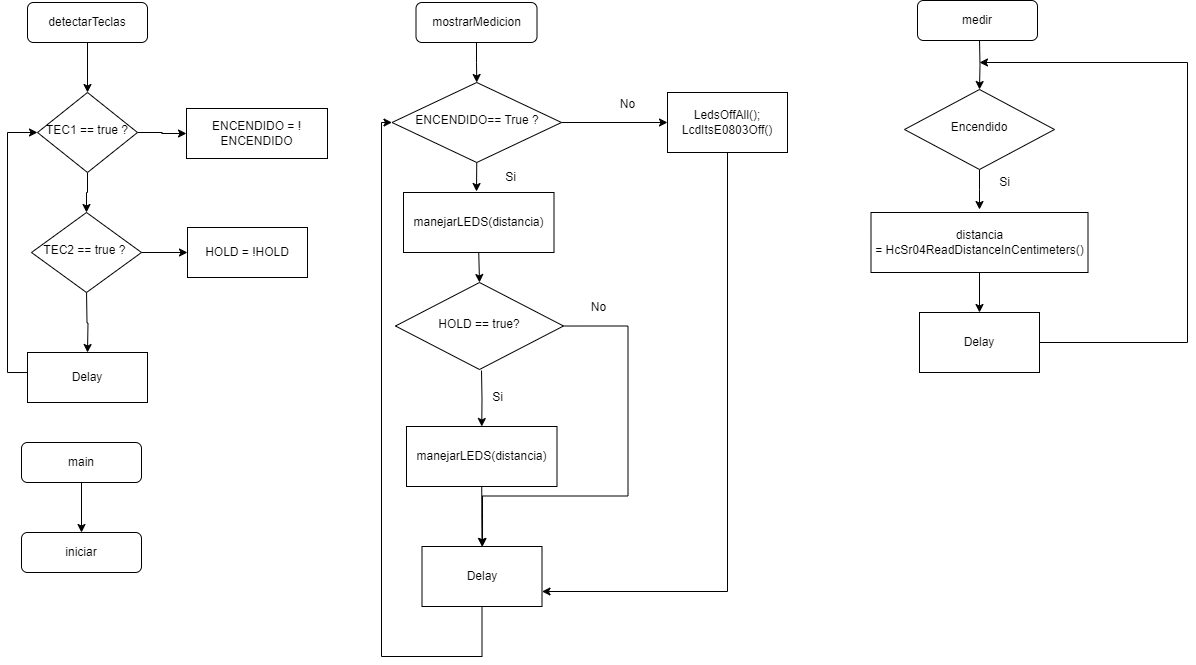

The diagram above was exported from draw.io. Its source (the exported page's mxGraphModel, read from the mxfile embedded in the PNG):
<mxGraphModel dx="880" dy="460" grid="1" gridSize="10" guides="1" tooltips="1" connect="1" arrows="1" fold="1" page="1" pageScale="1" pageWidth="827" pageHeight="1169" math="0" shadow="0">
  <root>
    <mxCell id="WIyWlLk6GJQsqaUBKTNV-0" />
    <mxCell id="WIyWlLk6GJQsqaUBKTNV-1" parent="WIyWlLk6GJQsqaUBKTNV-0" />
    <mxCell id="B9J15k9DB_O1gnySarr_-12" value="" style="edgeStyle=orthogonalEdgeStyle;rounded=0;orthogonalLoop=1;jettySize=auto;html=1;" parent="WIyWlLk6GJQsqaUBKTNV-1" source="WIyWlLk6GJQsqaUBKTNV-3" target="WIyWlLk6GJQsqaUBKTNV-6" edge="1">
      <mxGeometry relative="1" as="geometry" />
    </mxCell>
    <mxCell id="WIyWlLk6GJQsqaUBKTNV-3" value="detectarTeclas" style="rounded=1;whiteSpace=wrap;html=1;fontSize=12;glass=0;strokeWidth=1;shadow=0;" parent="WIyWlLk6GJQsqaUBKTNV-1" vertex="1">
      <mxGeometry x="140" y="80" width="120" height="40" as="geometry" />
    </mxCell>
    <mxCell id="B9J15k9DB_O1gnySarr_-13" value="" style="edgeStyle=orthogonalEdgeStyle;rounded=0;orthogonalLoop=1;jettySize=auto;html=1;" parent="WIyWlLk6GJQsqaUBKTNV-1" source="WIyWlLk6GJQsqaUBKTNV-6" target="WIyWlLk6GJQsqaUBKTNV-10" edge="1">
      <mxGeometry relative="1" as="geometry" />
    </mxCell>
    <mxCell id="B9J15k9DB_O1gnySarr_-17" value="" style="edgeStyle=orthogonalEdgeStyle;rounded=0;orthogonalLoop=1;jettySize=auto;html=1;" parent="WIyWlLk6GJQsqaUBKTNV-1" source="WIyWlLk6GJQsqaUBKTNV-6" target="B9J15k9DB_O1gnySarr_-9" edge="1">
      <mxGeometry relative="1" as="geometry" />
    </mxCell>
    <mxCell id="WIyWlLk6GJQsqaUBKTNV-6" value="TEC1 == true ?" style="rhombus;whiteSpace=wrap;html=1;shadow=0;fontFamily=Helvetica;fontSize=12;align=center;strokeWidth=1;spacing=6;spacingTop=-4;" parent="WIyWlLk6GJQsqaUBKTNV-1" vertex="1">
      <mxGeometry x="150" y="170" width="100" height="80" as="geometry" />
    </mxCell>
    <mxCell id="B9J15k9DB_O1gnySarr_-14" value="" style="edgeStyle=orthogonalEdgeStyle;rounded=0;orthogonalLoop=1;jettySize=auto;html=1;" parent="WIyWlLk6GJQsqaUBKTNV-1" edge="1">
      <mxGeometry relative="1" as="geometry">
        <mxPoint x="199.03999999999996" y="369.9709090909091" as="sourcePoint" />
        <mxPoint x="200" y="430" as="targetPoint" />
      </mxGeometry>
    </mxCell>
    <mxCell id="B9J15k9DB_O1gnySarr_-18" value="" style="edgeStyle=orthogonalEdgeStyle;rounded=0;orthogonalLoop=1;jettySize=auto;html=1;" parent="WIyWlLk6GJQsqaUBKTNV-1" source="WIyWlLk6GJQsqaUBKTNV-10" target="B9J15k9DB_O1gnySarr_-8" edge="1">
      <mxGeometry relative="1" as="geometry" />
    </mxCell>
    <mxCell id="WIyWlLk6GJQsqaUBKTNV-10" value="TEC2 == true ?&amp;nbsp;" style="rhombus;whiteSpace=wrap;html=1;shadow=0;fontFamily=Helvetica;fontSize=12;align=center;strokeWidth=1;spacing=6;spacingTop=-4;" parent="WIyWlLk6GJQsqaUBKTNV-1" vertex="1">
      <mxGeometry x="144" y="290" width="110" height="80" as="geometry" />
    </mxCell>
    <mxCell id="cl2B0igx5yD7aO_qx0KF-1" style="edgeStyle=orthogonalEdgeStyle;rounded=0;orthogonalLoop=1;jettySize=auto;html=1;entryX=0;entryY=0.5;entryDx=0;entryDy=0;" parent="WIyWlLk6GJQsqaUBKTNV-1" target="WIyWlLk6GJQsqaUBKTNV-6" edge="1">
      <mxGeometry relative="1" as="geometry">
        <Array as="points">
          <mxPoint x="120" y="450" />
          <mxPoint x="120" y="210" />
        </Array>
        <mxPoint x="140" y="450.03999999999996" as="sourcePoint" />
      </mxGeometry>
    </mxCell>
    <mxCell id="S3Jan1kz2ByxjTyObRAC-2" style="edgeStyle=orthogonalEdgeStyle;rounded=0;orthogonalLoop=1;jettySize=auto;html=1;exitX=0.5;exitY=1;exitDx=0;exitDy=0;entryX=0.5;entryY=0;entryDx=0;entryDy=0;" parent="WIyWlLk6GJQsqaUBKTNV-1" target="S3Jan1kz2ByxjTyObRAC-6" edge="1">
      <mxGeometry relative="1" as="geometry">
        <mxPoint x="1092" y="117" as="sourcePoint" />
      </mxGeometry>
    </mxCell>
    <mxCell id="S3Jan1kz2ByxjTyObRAC-5" style="edgeStyle=orthogonalEdgeStyle;rounded=0;orthogonalLoop=1;jettySize=auto;html=1;exitX=0.5;exitY=1;exitDx=0;exitDy=0;" parent="WIyWlLk6GJQsqaUBKTNV-1" source="S3Jan1kz2ByxjTyObRAC-6" edge="1">
      <mxGeometry relative="1" as="geometry">
        <mxPoint x="1092" y="287" as="targetPoint" />
      </mxGeometry>
    </mxCell>
    <mxCell id="S3Jan1kz2ByxjTyObRAC-6" value="Encendido" style="rhombus;whiteSpace=wrap;html=1;shadow=0;fontFamily=Helvetica;fontSize=12;align=center;strokeWidth=1;spacing=6;spacingTop=-4;" parent="WIyWlLk6GJQsqaUBKTNV-1" vertex="1">
      <mxGeometry x="1017" y="167" width="150" height="80" as="geometry" />
    </mxCell>
    <mxCell id="S3Jan1kz2ByxjTyObRAC-13" value="Si" style="text;html=1;align=center;verticalAlign=middle;resizable=0;points=[];autosize=1;strokeColor=none;fillColor=none;" parent="WIyWlLk6GJQsqaUBKTNV-1" vertex="1">
      <mxGeometry x="1102" y="245" width="30" height="30" as="geometry" />
    </mxCell>
    <mxCell id="S3Jan1kz2ByxjTyObRAC-27" style="edgeStyle=orthogonalEdgeStyle;rounded=0;orthogonalLoop=1;jettySize=auto;html=1;exitX=0.5;exitY=1;exitDx=0;exitDy=0;entryX=0.5;entryY=0;entryDx=0;entryDy=0;" parent="WIyWlLk6GJQsqaUBKTNV-1" source="S3Jan1kz2ByxjTyObRAC-28" target="S3Jan1kz2ByxjTyObRAC-31" edge="1">
      <mxGeometry relative="1" as="geometry" />
    </mxCell>
    <mxCell id="S3Jan1kz2ByxjTyObRAC-28" value="mostrarMedicion" style="rounded=1;whiteSpace=wrap;html=1;fontSize=12;glass=0;strokeWidth=1;shadow=0;" parent="WIyWlLk6GJQsqaUBKTNV-1" vertex="1">
      <mxGeometry x="528.5" y="80" width="121" height="40" as="geometry" />
    </mxCell>
    <mxCell id="S3Jan1kz2ByxjTyObRAC-29" style="edgeStyle=orthogonalEdgeStyle;rounded=0;orthogonalLoop=1;jettySize=auto;html=1;exitX=0.5;exitY=1;exitDx=0;exitDy=0;entryX=0.5;entryY=0;entryDx=0;entryDy=0;" parent="WIyWlLk6GJQsqaUBKTNV-1" source="S3Jan1kz2ByxjTyObRAC-31" edge="1">
      <mxGeometry relative="1" as="geometry">
        <mxPoint x="589" y="269" as="targetPoint" />
      </mxGeometry>
    </mxCell>
    <mxCell id="B9J15k9DB_O1gnySarr_-21" value="" style="edgeStyle=orthogonalEdgeStyle;rounded=0;orthogonalLoop=1;jettySize=auto;html=1;" parent="WIyWlLk6GJQsqaUBKTNV-1" source="S3Jan1kz2ByxjTyObRAC-31" target="B9J15k9DB_O1gnySarr_-19" edge="1">
      <mxGeometry relative="1" as="geometry" />
    </mxCell>
    <mxCell id="S3Jan1kz2ByxjTyObRAC-31" value="ENCENDIDO== True ?" style="rhombus;whiteSpace=wrap;html=1;shadow=0;fontFamily=Helvetica;fontSize=12;align=center;strokeWidth=1;spacing=6;spacingTop=-4;" parent="WIyWlLk6GJQsqaUBKTNV-1" vertex="1">
      <mxGeometry x="504.5" y="160" width="169.5" height="80" as="geometry" />
    </mxCell>
    <mxCell id="S3Jan1kz2ByxjTyObRAC-32" style="edgeStyle=orthogonalEdgeStyle;rounded=0;orthogonalLoop=1;jettySize=auto;html=1;exitX=0.5;exitY=1;exitDx=0;exitDy=0;entryX=0.5;entryY=0;entryDx=0;entryDy=0;" parent="WIyWlLk6GJQsqaUBKTNV-1" source="B9J15k9DB_O1gnySarr_-0" target="S3Jan1kz2ByxjTyObRAC-39" edge="1">
      <mxGeometry relative="1" as="geometry">
        <mxPoint x="589" y="389" as="sourcePoint" />
      </mxGeometry>
    </mxCell>
    <mxCell id="B9J15k9DB_O1gnySarr_-2" value="" style="edgeStyle=orthogonalEdgeStyle;rounded=0;orthogonalLoop=1;jettySize=auto;html=1;" parent="WIyWlLk6GJQsqaUBKTNV-1" source="S3Jan1kz2ByxjTyObRAC-35" target="B9J15k9DB_O1gnySarr_-0" edge="1">
      <mxGeometry relative="1" as="geometry" />
    </mxCell>
    <mxCell id="S3Jan1kz2ByxjTyObRAC-35" value="Si" style="text;html=1;align=center;verticalAlign=middle;resizable=0;points=[];autosize=1;strokeColor=none;fillColor=none;" parent="WIyWlLk6GJQsqaUBKTNV-1" vertex="1">
      <mxGeometry x="607.5" y="240" width="30" height="30" as="geometry" />
    </mxCell>
    <mxCell id="S3Jan1kz2ByxjTyObRAC-37" value="No" style="text;html=1;align=center;verticalAlign=middle;resizable=0;points=[];autosize=1;strokeColor=none;fillColor=none;" parent="WIyWlLk6GJQsqaUBKTNV-1" vertex="1">
      <mxGeometry x="720" y="167" width="40" height="30" as="geometry" />
    </mxCell>
    <mxCell id="S3Jan1kz2ByxjTyObRAC-38" style="edgeStyle=orthogonalEdgeStyle;rounded=0;orthogonalLoop=1;jettySize=auto;html=1;exitX=0.5;exitY=1;exitDx=0;exitDy=0;entryX=0.5;entryY=0;entryDx=0;entryDy=0;" parent="WIyWlLk6GJQsqaUBKTNV-1" target="B9J15k9DB_O1gnySarr_-3" edge="1">
      <mxGeometry relative="1" as="geometry">
        <mxPoint x="592.25" y="637" as="targetPoint" />
        <mxPoint x="594" y="447.9999999999999" as="sourcePoint" />
      </mxGeometry>
    </mxCell>
    <mxCell id="B9J15k9DB_O1gnySarr_-6" style="edgeStyle=orthogonalEdgeStyle;rounded=0;orthogonalLoop=1;jettySize=auto;html=1;entryX=0.5;entryY=0;entryDx=0;entryDy=0;" parent="WIyWlLk6GJQsqaUBKTNV-1" edge="1">
      <mxGeometry relative="1" as="geometry">
        <mxPoint x="676.4888542825361" y="403.51612903225805" as="sourcePoint" />
        <mxPoint x="595.02" y="624" as="targetPoint" />
        <Array as="points">
          <mxPoint x="740.52" y="403.52" />
          <mxPoint x="740.52" y="573.52" />
          <mxPoint x="594.52" y="573.52" />
        </Array>
      </mxGeometry>
    </mxCell>
    <mxCell id="S3Jan1kz2ByxjTyObRAC-39" value="HOLD == true?" style="rhombus;whiteSpace=wrap;html=1;shadow=0;fontFamily=Helvetica;fontSize=12;align=center;strokeWidth=1;spacing=6;spacingTop=-4;" parent="WIyWlLk6GJQsqaUBKTNV-1" vertex="1">
      <mxGeometry x="508" y="360" width="168" height="87" as="geometry" />
    </mxCell>
    <mxCell id="S3Jan1kz2ByxjTyObRAC-52" style="edgeStyle=orthogonalEdgeStyle;rounded=0;orthogonalLoop=1;jettySize=auto;html=1;entryX=0;entryY=0.5;entryDx=0;entryDy=0;" parent="WIyWlLk6GJQsqaUBKTNV-1" target="S3Jan1kz2ByxjTyObRAC-31" edge="1">
      <mxGeometry relative="1" as="geometry">
        <Array as="points">
          <mxPoint x="595" y="734" />
          <mxPoint x="494" y="734" />
          <mxPoint x="494" y="200" />
        </Array>
        <mxPoint x="594.5" y="684" as="sourcePoint" />
        <mxPoint x="508.5" y="164" as="targetPoint" />
      </mxGeometry>
    </mxCell>
    <mxCell id="S3Jan1kz2ByxjTyObRAC-53" style="edgeStyle=orthogonalEdgeStyle;rounded=0;orthogonalLoop=1;jettySize=auto;html=1;exitX=0.5;exitY=1;exitDx=0;exitDy=0;" parent="WIyWlLk6GJQsqaUBKTNV-1" source="B9J15k9DB_O1gnySarr_-3" target="S3Jan1kz2ByxjTyObRAC-54" edge="1">
      <mxGeometry relative="1" as="geometry">
        <mxPoint x="590.5" y="770" as="targetPoint" />
        <mxPoint x="590.5" y="720" as="sourcePoint" />
      </mxGeometry>
    </mxCell>
    <mxCell id="S3Jan1kz2ByxjTyObRAC-48" value="Si" style="text;html=1;align=center;verticalAlign=middle;resizable=0;points=[];autosize=1;strokeColor=none;fillColor=none;" parent="WIyWlLk6GJQsqaUBKTNV-1" vertex="1">
      <mxGeometry x="595" y="460" width="30" height="30" as="geometry" />
    </mxCell>
    <mxCell id="S3Jan1kz2ByxjTyObRAC-54" value="Delay" style="rounded=0;whiteSpace=wrap;html=1;" parent="WIyWlLk6GJQsqaUBKTNV-1" vertex="1">
      <mxGeometry x="534.5" y="624" width="120" height="60" as="geometry" />
    </mxCell>
    <mxCell id="B9J15k9DB_O1gnySarr_-0" value="manejarLEDS(distancia)" style="rounded=0;whiteSpace=wrap;html=1;" parent="WIyWlLk6GJQsqaUBKTNV-1" vertex="1">
      <mxGeometry x="516" y="270" width="150.5" height="60" as="geometry" />
    </mxCell>
    <mxCell id="B9J15k9DB_O1gnySarr_-3" value="manejarLEDS(distancia)" style="rounded=0;whiteSpace=wrap;html=1;" parent="WIyWlLk6GJQsqaUBKTNV-1" vertex="1">
      <mxGeometry x="519" y="504" width="150.5" height="60" as="geometry" />
    </mxCell>
    <mxCell id="B9J15k9DB_O1gnySarr_-7" value="No" style="text;html=1;align=center;verticalAlign=middle;resizable=0;points=[];autosize=1;strokeColor=none;fillColor=none;" parent="WIyWlLk6GJQsqaUBKTNV-1" vertex="1">
      <mxGeometry x="690.5" y="370" width="40" height="30" as="geometry" />
    </mxCell>
    <mxCell id="B9J15k9DB_O1gnySarr_-8" value="HOLD = !HOLD" style="rounded=0;whiteSpace=wrap;html=1;" parent="WIyWlLk6GJQsqaUBKTNV-1" vertex="1">
      <mxGeometry x="300" y="305" width="120" height="50" as="geometry" />
    </mxCell>
    <mxCell id="B9J15k9DB_O1gnySarr_-9" value="ENCENDIDO = ! ENCENDIDO" style="rounded=0;whiteSpace=wrap;html=1;" parent="WIyWlLk6GJQsqaUBKTNV-1" vertex="1">
      <mxGeometry x="299" y="186" width="141" height="50" as="geometry" />
    </mxCell>
    <mxCell id="B9J15k9DB_O1gnySarr_-10" value="Delay" style="rounded=0;whiteSpace=wrap;html=1;" parent="WIyWlLk6GJQsqaUBKTNV-1" vertex="1">
      <mxGeometry x="140" y="430" width="120" height="50" as="geometry" />
    </mxCell>
    <mxCell id="B9J15k9DB_O1gnySarr_-22" style="edgeStyle=orthogonalEdgeStyle;rounded=0;orthogonalLoop=1;jettySize=auto;html=1;entryX=1;entryY=0.75;entryDx=0;entryDy=0;" parent="WIyWlLk6GJQsqaUBKTNV-1" source="B9J15k9DB_O1gnySarr_-19" target="S3Jan1kz2ByxjTyObRAC-54" edge="1">
      <mxGeometry relative="1" as="geometry">
        <Array as="points">
          <mxPoint x="840" y="669" />
        </Array>
      </mxGeometry>
    </mxCell>
    <mxCell id="B9J15k9DB_O1gnySarr_-19" value="&lt;div&gt;LedsOffAll();&lt;/div&gt;&lt;div&gt;&lt;span style=&quot;white-space: normal;&quot;&gt;LcdItsE0803Off()&lt;/span&gt;&lt;/div&gt;" style="rounded=0;whiteSpace=wrap;html=1;" parent="WIyWlLk6GJQsqaUBKTNV-1" vertex="1">
      <mxGeometry x="780" y="170" width="120" height="60" as="geometry" />
    </mxCell>
    <mxCell id="B9J15k9DB_O1gnySarr_-26" value="" style="edgeStyle=orthogonalEdgeStyle;rounded=0;orthogonalLoop=1;jettySize=auto;html=1;" parent="WIyWlLk6GJQsqaUBKTNV-1" source="B9J15k9DB_O1gnySarr_-24" target="B9J15k9DB_O1gnySarr_-25" edge="1">
      <mxGeometry relative="1" as="geometry" />
    </mxCell>
    <mxCell id="B9J15k9DB_O1gnySarr_-24" value="distancia =&amp;nbsp;HcSr04ReadDistanceInCentimeters()" style="rounded=0;whiteSpace=wrap;html=1;" parent="WIyWlLk6GJQsqaUBKTNV-1" vertex="1">
      <mxGeometry x="983.5" y="290" width="217" height="60" as="geometry" />
    </mxCell>
    <mxCell id="B9J15k9DB_O1gnySarr_-27" style="edgeStyle=orthogonalEdgeStyle;rounded=0;orthogonalLoop=1;jettySize=auto;html=1;" parent="WIyWlLk6GJQsqaUBKTNV-1" source="B9J15k9DB_O1gnySarr_-25" edge="1">
      <mxGeometry relative="1" as="geometry">
        <mxPoint x="1092" y="140" as="targetPoint" />
        <Array as="points">
          <mxPoint x="1300" y="420" />
          <mxPoint x="1300" y="140" />
        </Array>
      </mxGeometry>
    </mxCell>
    <mxCell id="B9J15k9DB_O1gnySarr_-25" value="Delay" style="rounded=0;whiteSpace=wrap;html=1;" parent="WIyWlLk6GJQsqaUBKTNV-1" vertex="1">
      <mxGeometry x="1032" y="390" width="120" height="60" as="geometry" />
    </mxCell>
    <mxCell id="B9J15k9DB_O1gnySarr_-28" value="medir" style="rounded=1;whiteSpace=wrap;html=1;" parent="WIyWlLk6GJQsqaUBKTNV-1" vertex="1">
      <mxGeometry x="1030" y="78" width="120" height="40" as="geometry" />
    </mxCell>
    <mxCell id="B9J15k9DB_O1gnySarr_-29" value="" style="edgeStyle=orthogonalEdgeStyle;rounded=0;orthogonalLoop=1;jettySize=auto;html=1;" parent="WIyWlLk6GJQsqaUBKTNV-1" source="B9J15k9DB_O1gnySarr_-30" target="B9J15k9DB_O1gnySarr_-31" edge="1">
      <mxGeometry relative="1" as="geometry" />
    </mxCell>
    <mxCell id="B9J15k9DB_O1gnySarr_-30" value="main" style="rounded=1;whiteSpace=wrap;html=1;fontSize=12;glass=0;strokeWidth=1;shadow=0;" parent="WIyWlLk6GJQsqaUBKTNV-1" vertex="1">
      <mxGeometry x="134" y="520" width="120" height="40" as="geometry" />
    </mxCell>
    <mxCell id="B9J15k9DB_O1gnySarr_-31" value="iniciar" style="rounded=1;whiteSpace=wrap;html=1;fontSize=12;glass=0;strokeWidth=1;shadow=0;" parent="WIyWlLk6GJQsqaUBKTNV-1" vertex="1">
      <mxGeometry x="134" y="610" width="120" height="40" as="geometry" />
    </mxCell>
  </root>
</mxGraphModel>